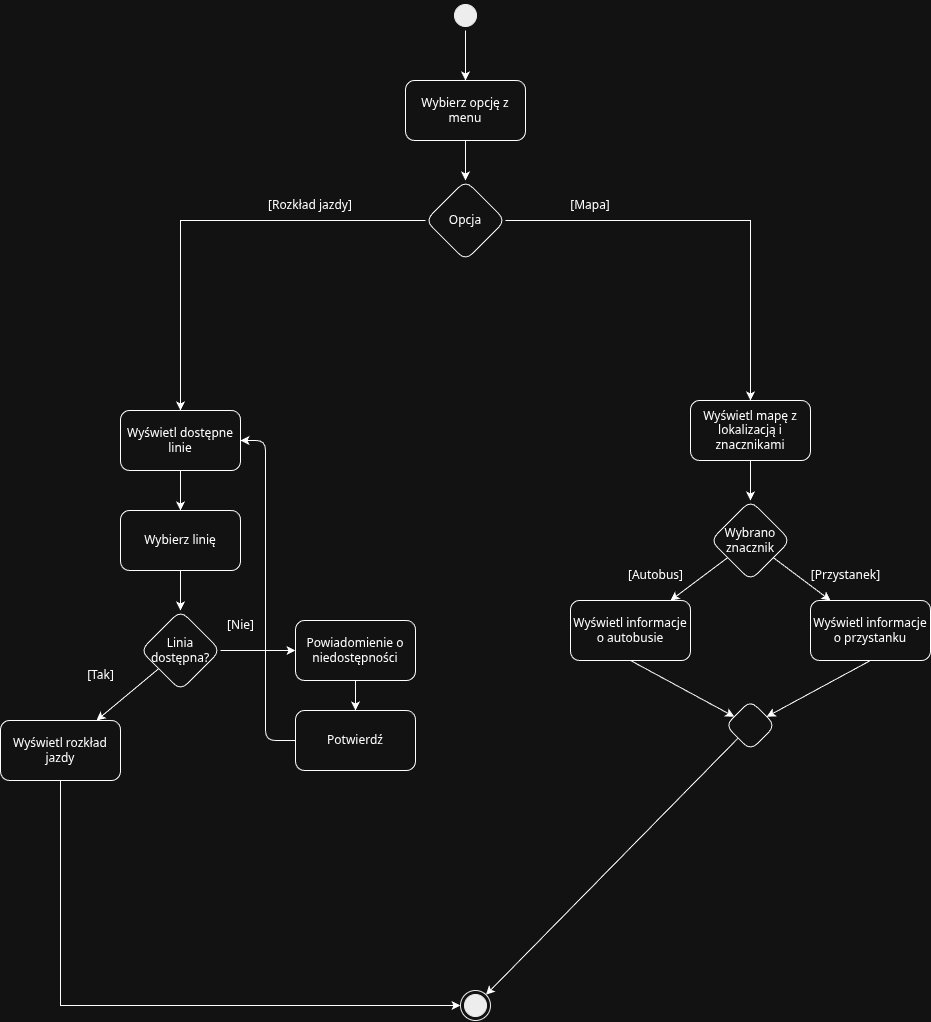

The diagram above was exported from draw.io. Its source (the exported page's mxGraphModel, read from the mxfile embedded in the PNG):
<mxGraphModel dx="2178" dy="615" grid="1" gridSize="10" guides="1" tooltips="1" connect="1" arrows="1" fold="1" page="1" pageScale="1" pageWidth="827" pageHeight="1169" math="0" shadow="0">
  <root>
    <mxCell id="0" />
    <mxCell id="1" parent="0" />
    <mxCell id="4" value="" style="ellipse;html=1;shape=startState;fillColor=#000000;strokeColor=#000000;" parent="1" vertex="1">
      <mxGeometry x="390" y="40" width="30" height="30" as="geometry" />
    </mxCell>
    <mxCell id="5" value="" style="endArrow=classic;html=1;entryX=0.5;entryY=0;entryDx=0;entryDy=0;" parent="1" source="4" target="6" edge="1">
      <mxGeometry width="50" height="50" relative="1" as="geometry">
        <mxPoint x="405" y="90" as="sourcePoint" />
        <mxPoint x="405" y="120" as="targetPoint" />
      </mxGeometry>
    </mxCell>
    <mxCell id="6" value="Wybierz opcję z menu" style="rounded=1;whiteSpace=wrap;html=1;" parent="1" vertex="1">
      <mxGeometry x="345" y="120" width="120" height="60" as="geometry" />
    </mxCell>
    <mxCell id="7I66NpQ_EkyCL2KuD8pW-84" style="edgeStyle=orthogonalEdgeStyle;rounded=0;orthogonalLoop=1;jettySize=auto;html=1;exitX=0;exitY=0.5;exitDx=0;exitDy=0;entryX=0.5;entryY=0;entryDx=0;entryDy=0;" edge="1" parent="1" source="20" target="7I66NpQ_EkyCL2KuD8pW-50">
      <mxGeometry relative="1" as="geometry" />
    </mxCell>
    <mxCell id="7I66NpQ_EkyCL2KuD8pW-85" style="edgeStyle=orthogonalEdgeStyle;rounded=0;orthogonalLoop=1;jettySize=auto;html=1;exitX=1;exitY=0.5;exitDx=0;exitDy=0;entryX=0.5;entryY=0;entryDx=0;entryDy=0;" edge="1" parent="1" source="20" target="7I66NpQ_EkyCL2KuD8pW-67">
      <mxGeometry relative="1" as="geometry" />
    </mxCell>
    <mxCell id="20" value="Opcja" style="rhombus;whiteSpace=wrap;html=1;rounded=1;" parent="1" vertex="1">
      <mxGeometry x="365" y="220" width="80" height="80" as="geometry" />
    </mxCell>
    <mxCell id="50" value="" style="endArrow=classic;html=1;entryX=0.5;entryY=0;entryDx=0;entryDy=0;" parent="1" source="6" target="20" edge="1">
      <mxGeometry width="50" height="50" relative="1" as="geometry">
        <mxPoint x="405" y="180" as="sourcePoint" />
        <mxPoint x="405" y="220" as="targetPoint" />
      </mxGeometry>
    </mxCell>
    <mxCell id="7I66NpQ_EkyCL2KuD8pW-50" value="Wyświetl dostępne linie" style="rounded=1;whiteSpace=wrap;html=1;" vertex="1" parent="1">
      <mxGeometry x="60" y="450" width="120" height="60" as="geometry" />
    </mxCell>
    <mxCell id="7I66NpQ_EkyCL2KuD8pW-51" value="" style="endArrow=classic;html=1;entryX=0.5;entryY=0;entryDx=0;entryDy=0;" edge="1" parent="1" source="7I66NpQ_EkyCL2KuD8pW-50" target="7I66NpQ_EkyCL2KuD8pW-52">
      <mxGeometry width="50" height="50" relative="1" as="geometry">
        <mxPoint x="120" y="510" as="sourcePoint" />
        <mxPoint x="120" y="550" as="targetPoint" />
      </mxGeometry>
    </mxCell>
    <mxCell id="7I66NpQ_EkyCL2KuD8pW-52" value="Wybierz linię" style="rounded=1;whiteSpace=wrap;html=1;" vertex="1" parent="1">
      <mxGeometry x="60" y="550" width="120" height="60" as="geometry" />
    </mxCell>
    <mxCell id="7I66NpQ_EkyCL2KuD8pW-53" value="" style="endArrow=classic;html=1;entryX=0.5;entryY=0;entryDx=0;entryDy=0;" edge="1" parent="1" source="7I66NpQ_EkyCL2KuD8pW-52" target="7I66NpQ_EkyCL2KuD8pW-59">
      <mxGeometry width="50" height="50" relative="1" as="geometry">
        <mxPoint x="120" y="610" as="sourcePoint" />
        <mxPoint x="120" y="650" as="targetPoint" />
      </mxGeometry>
    </mxCell>
    <mxCell id="7I66NpQ_EkyCL2KuD8pW-83" style="edgeStyle=orthogonalEdgeStyle;rounded=0;orthogonalLoop=1;jettySize=auto;html=1;exitX=0.5;exitY=1;exitDx=0;exitDy=0;entryX=0;entryY=0.5;entryDx=0;entryDy=0;" edge="1" parent="1" source="7I66NpQ_EkyCL2KuD8pW-54" target="7I66NpQ_EkyCL2KuD8pW-70">
      <mxGeometry relative="1" as="geometry" />
    </mxCell>
    <mxCell id="7I66NpQ_EkyCL2KuD8pW-54" value="Wyświetl rozkład jazdy" style="rounded=1;whiteSpace=wrap;html=1;" vertex="1" parent="1">
      <mxGeometry x="-60" y="760" width="120" height="60" as="geometry" />
    </mxCell>
    <mxCell id="7I66NpQ_EkyCL2KuD8pW-57" value="Powiadomienie o niedostępności" style="rounded=1;whiteSpace=wrap;html=1;" vertex="1" parent="1">
      <mxGeometry x="235" y="660" width="120" height="60" as="geometry" />
    </mxCell>
    <mxCell id="7I66NpQ_EkyCL2KuD8pW-58" value="Potwierdź" style="rounded=1;whiteSpace=wrap;html=1;" vertex="1" parent="1">
      <mxGeometry x="235" y="750" width="120" height="60" as="geometry" />
    </mxCell>
    <mxCell id="7I66NpQ_EkyCL2KuD8pW-59" value="Linia dostępna?" style="rhombus;whiteSpace=wrap;html=1;rounded=1;" vertex="1" parent="1">
      <mxGeometry x="80" y="650" width="80" height="80" as="geometry" />
    </mxCell>
    <mxCell id="7I66NpQ_EkyCL2KuD8pW-60" value="" style="endArrow=classic;html=1;" edge="1" parent="1" source="7I66NpQ_EkyCL2KuD8pW-59" target="7I66NpQ_EkyCL2KuD8pW-54">
      <mxGeometry width="50" height="50" relative="1" as="geometry">
        <mxPoint x="120" y="730" as="sourcePoint" />
        <mxPoint x="120" y="750" as="targetPoint" />
      </mxGeometry>
    </mxCell>
    <mxCell id="7I66NpQ_EkyCL2KuD8pW-61" value="[Tak]" style="text;html=1;align=center;verticalAlign=middle;resizable=0;points=[];autosize=1;strokeColor=none;fillColor=none;" vertex="1" parent="1">
      <mxGeometry x="20" y="700" width="40" height="30" as="geometry" />
    </mxCell>
    <mxCell id="7I66NpQ_EkyCL2KuD8pW-62" value="" style="endArrow=classic;html=1;" edge="1" parent="1" source="7I66NpQ_EkyCL2KuD8pW-59" target="7I66NpQ_EkyCL2KuD8pW-57">
      <mxGeometry width="50" height="50" relative="1" as="geometry">
        <mxPoint x="160" y="690" as="sourcePoint" />
        <mxPoint x="235" y="680" as="targetPoint" />
      </mxGeometry>
    </mxCell>
    <mxCell id="7I66NpQ_EkyCL2KuD8pW-63" value="[Nie]" style="text;html=1;align=center;verticalAlign=middle;resizable=0;points=[];autosize=1;strokeColor=none;fillColor=none;" vertex="1" parent="1">
      <mxGeometry x="160" y="650" width="40" height="30" as="geometry" />
    </mxCell>
    <mxCell id="7I66NpQ_EkyCL2KuD8pW-64" value="" style="endArrow=classic;html=1;entryX=0.5;entryY=0;entryDx=0;entryDy=0;" edge="1" parent="1" source="7I66NpQ_EkyCL2KuD8pW-57" target="7I66NpQ_EkyCL2KuD8pW-58">
      <mxGeometry width="50" height="50" relative="1" as="geometry">
        <mxPoint x="295" y="710" as="sourcePoint" />
        <mxPoint x="295" y="750" as="targetPoint" />
      </mxGeometry>
    </mxCell>
    <mxCell id="7I66NpQ_EkyCL2KuD8pW-65" value="" style="endArrow=classic;html=1;exitX=0;exitY=0.5;exitDx=0;exitDy=0;entryX=1;entryY=0.5;entryDx=0;entryDy=0;" edge="1" parent="1" source="7I66NpQ_EkyCL2KuD8pW-58" target="7I66NpQ_EkyCL2KuD8pW-50">
      <mxGeometry width="50" height="50" relative="1" as="geometry">
        <mxPoint x="235" y="780" as="sourcePoint" />
        <mxPoint x="180" y="480" as="targetPoint" />
        <Array as="points">
          <mxPoint x="205" y="780" />
          <mxPoint x="205" y="480" />
        </Array>
      </mxGeometry>
    </mxCell>
    <mxCell id="7I66NpQ_EkyCL2KuD8pW-67" value="Wyświetl mapę z lokalizacją i znacznikami" style="rounded=1;whiteSpace=wrap;html=1;" vertex="1" parent="1">
      <mxGeometry x="630" y="440" width="120" height="60" as="geometry" />
    </mxCell>
    <mxCell id="7I66NpQ_EkyCL2KuD8pW-68" value="" style="endArrow=classic;html=1;entryX=0.5;entryY=0;entryDx=0;entryDy=0;" edge="1" parent="1" source="7I66NpQ_EkyCL2KuD8pW-67" target="7I66NpQ_EkyCL2KuD8pW-74">
      <mxGeometry width="50" height="50" relative="1" as="geometry">
        <mxPoint x="690" y="500" as="sourcePoint" />
        <mxPoint x="690" y="540" as="targetPoint" />
      </mxGeometry>
    </mxCell>
    <mxCell id="7I66NpQ_EkyCL2KuD8pW-69" value="Wyświetl informacje o autobusie" style="rounded=1;whiteSpace=wrap;html=1;" vertex="1" parent="1">
      <mxGeometry x="510" y="640" width="120" height="60" as="geometry" />
    </mxCell>
    <mxCell id="7I66NpQ_EkyCL2KuD8pW-70" value="" style="ellipse;html=1;shape=endState;fillColor=#000000;strokeColor=#000000;" vertex="1" parent="1">
      <mxGeometry x="400" y="1030" width="30" height="30" as="geometry" />
    </mxCell>
    <mxCell id="7I66NpQ_EkyCL2KuD8pW-71" value="Wyświetl informacje o przystanku" style="rounded=1;whiteSpace=wrap;html=1;" vertex="1" parent="1">
      <mxGeometry x="750" y="640" width="120" height="60" as="geometry" />
    </mxCell>
    <mxCell id="7I66NpQ_EkyCL2KuD8pW-72" value="" style="endArrow=classic;html=1;exitX=0.5;exitY=1;exitDx=0;exitDy=0;" edge="1" parent="1" source="7I66NpQ_EkyCL2KuD8pW-71" target="7I66NpQ_EkyCL2KuD8pW-79">
      <mxGeometry width="50" height="50" relative="1" as="geometry">
        <mxPoint x="810" y="700" as="sourcePoint" />
        <mxPoint x="690" y="760" as="targetPoint" />
      </mxGeometry>
    </mxCell>
    <mxCell id="7I66NpQ_EkyCL2KuD8pW-73" value="" style="endArrow=classic;html=1;exitX=0.5;exitY=1;exitDx=0;exitDy=0;" edge="1" parent="1" source="7I66NpQ_EkyCL2KuD8pW-69" target="7I66NpQ_EkyCL2KuD8pW-79">
      <mxGeometry width="50" height="50" relative="1" as="geometry">
        <mxPoint x="570" y="700" as="sourcePoint" />
        <mxPoint x="690" y="760" as="targetPoint" />
      </mxGeometry>
    </mxCell>
    <mxCell id="7I66NpQ_EkyCL2KuD8pW-74" value="Wybrano znacznik" style="rhombus;whiteSpace=wrap;html=1;rounded=1;" vertex="1" parent="1">
      <mxGeometry x="650" y="540" width="80" height="80" as="geometry" />
    </mxCell>
    <mxCell id="7I66NpQ_EkyCL2KuD8pW-75" value="" style="endArrow=classic;html=1;" edge="1" parent="1" source="7I66NpQ_EkyCL2KuD8pW-74" target="7I66NpQ_EkyCL2KuD8pW-69">
      <mxGeometry width="50" height="50" relative="1" as="geometry">
        <mxPoint x="650" y="580" as="sourcePoint" />
        <mxPoint x="570" y="640" as="targetPoint" />
      </mxGeometry>
    </mxCell>
    <mxCell id="7I66NpQ_EkyCL2KuD8pW-76" value="" style="endArrow=classic;html=1;" edge="1" parent="1" source="7I66NpQ_EkyCL2KuD8pW-74" target="7I66NpQ_EkyCL2KuD8pW-71">
      <mxGeometry width="50" height="50" relative="1" as="geometry">
        <mxPoint x="730" y="580" as="sourcePoint" />
        <mxPoint x="810" y="640" as="targetPoint" />
      </mxGeometry>
    </mxCell>
    <mxCell id="7I66NpQ_EkyCL2KuD8pW-77" value="[Autobus]" style="text;html=1;align=center;verticalAlign=middle;resizable=0;points=[];autosize=1;strokeColor=none;fillColor=none;" vertex="1" parent="1">
      <mxGeometry x="560" y="600" width="70" height="30" as="geometry" />
    </mxCell>
    <mxCell id="7I66NpQ_EkyCL2KuD8pW-78" value="[Przystanek]" style="text;html=1;align=center;verticalAlign=middle;resizable=0;points=[];autosize=1;strokeColor=none;fillColor=none;" vertex="1" parent="1">
      <mxGeometry x="740" y="600" width="90" height="30" as="geometry" />
    </mxCell>
    <mxCell id="7I66NpQ_EkyCL2KuD8pW-79" value="" style="rhombus;whiteSpace=wrap;html=1;rounded=1;" vertex="1" parent="1">
      <mxGeometry x="665" y="740" width="50" height="50" as="geometry" />
    </mxCell>
    <mxCell id="7I66NpQ_EkyCL2KuD8pW-80" value="" style="endArrow=classic;html=1;" edge="1" parent="1" source="7I66NpQ_EkyCL2KuD8pW-79" target="7I66NpQ_EkyCL2KuD8pW-70">
      <mxGeometry width="50" height="50" relative="1" as="geometry">
        <mxPoint x="690" y="790" as="sourcePoint" />
        <mxPoint x="690" y="840" as="targetPoint" />
      </mxGeometry>
    </mxCell>
    <mxCell id="7I66NpQ_EkyCL2KuD8pW-86" value="[Rozkład jazdy]" style="text;html=1;whiteSpace=wrap;strokeColor=none;fillColor=none;align=center;verticalAlign=middle;rounded=0;" vertex="1" parent="1">
      <mxGeometry x="200" y="230" width="100" height="30" as="geometry" />
    </mxCell>
    <mxCell id="7I66NpQ_EkyCL2KuD8pW-87" value="[Mapa]" style="text;html=1;whiteSpace=wrap;strokeColor=none;fillColor=none;align=center;verticalAlign=middle;rounded=0;" vertex="1" parent="1">
      <mxGeometry x="480" y="230" width="100" height="30" as="geometry" />
    </mxCell>
  </root>
</mxGraphModel>